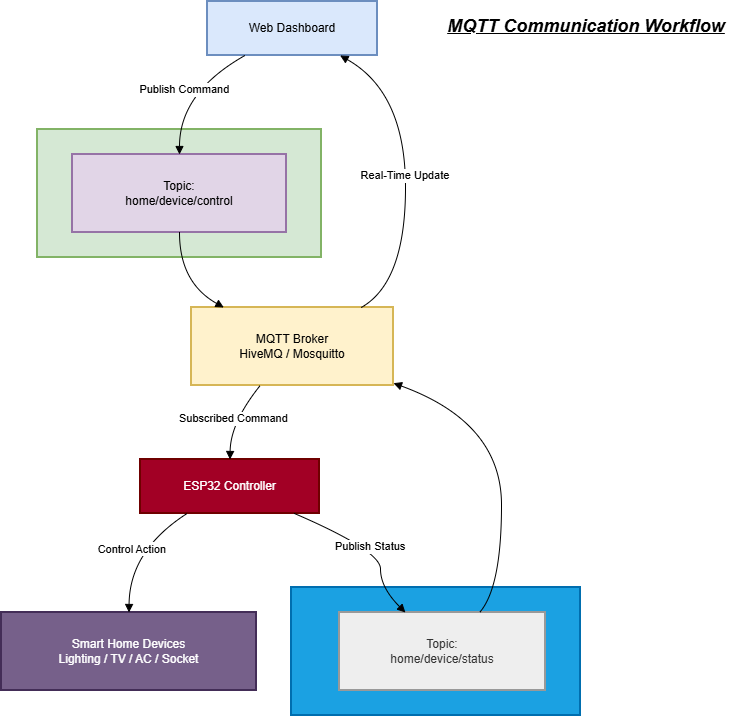

The diagram above was exported from draw.io. Its source (the exported page's mxGraphModel, read from the mxfile embedded in the PNG):
<mxGraphModel dx="958" dy="614" grid="1" gridSize="10" guides="1" tooltips="1" connect="1" arrows="1" fold="1" page="1" pageScale="1" pageWidth="850" pageHeight="1100" math="0" shadow="0">
  <root>
    <mxCell id="0" />
    <mxCell id="1" parent="0" />
    <mxCell id="iieIda1lZBFMytA-I_-o-36" parent="1" style="whiteSpace=wrap;strokeWidth=2;fillColor=#1ba1e2;strokeColor=#006EAF;fontColor=#ffffff;" value="Status Feedback Flow" vertex="1">
      <mxGeometry height="128" width="289" x="310" y="606" as="geometry" />
    </mxCell>
    <mxCell id="iieIda1lZBFMytA-I_-o-37" parent="1" style="whiteSpace=wrap;strokeWidth=2;fillColor=#d5e8d4;strokeColor=#82b366;" value="Control Command Flow" vertex="1">
      <mxGeometry height="128" width="284" x="56" y="148" as="geometry" />
    </mxCell>
    <mxCell id="iieIda1lZBFMytA-I_-o-38" parent="1" style="whiteSpace=wrap;strokeWidth=2;fillColor=#dae8fc;strokeColor=#6c8ebf;" value="Web Dashboard" vertex="1">
      <mxGeometry height="54" width="170" x="226" y="20" as="geometry" />
    </mxCell>
    <mxCell id="iieIda1lZBFMytA-I_-o-39" parent="1" style="whiteSpace=wrap;strokeWidth=2;fillColor=#fff2cc;strokeColor=#d6b656;" value="MQTT Broker&#10;HiveMQ / Mosquitto" vertex="1">
      <mxGeometry height="78" width="202" x="210" y="326" as="geometry" />
    </mxCell>
    <mxCell id="iieIda1lZBFMytA-I_-o-40" parent="1" style="whiteSpace=wrap;strokeWidth=2;fillColor=#a20025;strokeColor=#6F0000;fontColor=#ffffff;" value="ESP32 Controller" vertex="1">
      <mxGeometry height="54" width="179" x="159" y="478" as="geometry" />
    </mxCell>
    <mxCell id="iieIda1lZBFMytA-I_-o-41" parent="1" style="whiteSpace=wrap;strokeWidth=2;fillColor=#e1d5e7;strokeColor=#9673a6;" value="Topic:&#10;home/device/control" vertex="1">
      <mxGeometry height="78" width="214" x="91" y="173" as="geometry" />
    </mxCell>
    <mxCell id="iieIda1lZBFMytA-I_-o-42" parent="1" style="whiteSpace=wrap;strokeWidth=2;fillColor=light-dark(#eeeeee,#1f2020);strokeColor=light-dark(#999999,#cccccc);fontColor=light-dark(#333333,#cccccc);" value="Topic:&#10;home/device/status" vertex="1">
      <mxGeometry height="78" width="206" x="358" y="631" as="geometry" />
    </mxCell>
    <mxCell id="iieIda1lZBFMytA-I_-o-43" parent="1" style="whiteSpace=wrap;strokeWidth=2;fillColor=#76608a;strokeColor=#432D57;fontColor=#ffffff;" value="Smart Home Devices&#10;Lighting / TV / AC / Socket" vertex="1">
      <mxGeometry height="78" width="255" x="20" y="631" as="geometry" />
    </mxCell>
    <mxCell id="iieIda1lZBFMytA-I_-o-44" edge="1" parent="1" source="iieIda1lZBFMytA-I_-o-38" style="curved=1;startArrow=none;endArrow=block;exitX=0.22;exitY=1;entryX=0.5;entryY=0;rounded=0;" target="iieIda1lZBFMytA-I_-o-41" value="Publish Command">
      <mxGeometry relative="1" as="geometry">
        <Array as="points">
          <mxPoint x="198" y="111" />
        </Array>
      </mxGeometry>
    </mxCell>
    <mxCell id="iieIda1lZBFMytA-I_-o-45" edge="1" parent="1" source="iieIda1lZBFMytA-I_-o-41" style="curved=1;startArrow=none;endArrow=block;exitX=0.5;exitY=1;entryX=0.16;entryY=0;rounded=0;" target="iieIda1lZBFMytA-I_-o-39" value="">
      <mxGeometry relative="1" as="geometry">
        <Array as="points">
          <mxPoint x="198" y="301" />
        </Array>
      </mxGeometry>
    </mxCell>
    <mxCell id="iieIda1lZBFMytA-I_-o-46" edge="1" parent="1" source="iieIda1lZBFMytA-I_-o-39" style="curved=1;startArrow=none;endArrow=block;exitX=0.34;exitY=1;entryX=0.5;entryY=0;rounded=0;" target="iieIda1lZBFMytA-I_-o-40" value="Subscribed Command">
      <mxGeometry relative="1" as="geometry">
        <Array as="points">
          <mxPoint x="249" y="441" />
        </Array>
      </mxGeometry>
    </mxCell>
    <mxCell id="iieIda1lZBFMytA-I_-o-47" edge="1" parent="1" source="iieIda1lZBFMytA-I_-o-40" style="curved=1;startArrow=none;endArrow=block;exitX=0.26;exitY=1;entryX=0.5;entryY=0;rounded=0;" target="iieIda1lZBFMytA-I_-o-43" value="Control Action">
      <mxGeometry relative="1" as="geometry">
        <Array as="points">
          <mxPoint x="148" y="569" />
        </Array>
      </mxGeometry>
    </mxCell>
    <mxCell id="iieIda1lZBFMytA-I_-o-48" edge="1" parent="1" source="iieIda1lZBFMytA-I_-o-40" style="curved=1;startArrow=none;endArrow=block;exitX=0.86;exitY=1;entryX=0.32;entryY=0;rounded=0;" target="iieIda1lZBFMytA-I_-o-42" value="Publish Status">
      <mxGeometry relative="1" as="geometry">
        <Array as="points">
          <mxPoint x="399" y="569" />
          <mxPoint x="399" y="606" />
        </Array>
      </mxGeometry>
    </mxCell>
    <mxCell id="iieIda1lZBFMytA-I_-o-49" edge="1" parent="1" source="iieIda1lZBFMytA-I_-o-42" style="curved=1;startArrow=none;endArrow=block;exitX=0.68;exitY=0;entryX=1;entryY=0.97;rounded=0;" target="iieIda1lZBFMytA-I_-o-39" value="">
      <mxGeometry relative="1" as="geometry">
        <Array as="points">
          <mxPoint x="520" y="606" />
          <mxPoint x="520" y="441" />
        </Array>
      </mxGeometry>
    </mxCell>
    <mxCell id="iieIda1lZBFMytA-I_-o-50" edge="1" parent="1" source="iieIda1lZBFMytA-I_-o-39" style="curved=1;startArrow=none;endArrow=block;exitX=0.84;exitY=0;entryX=0.78;entryY=1;rounded=0;" target="iieIda1lZBFMytA-I_-o-38" value="Real-Time Update">
      <mxGeometry relative="1" as="geometry">
        <Array as="points">
          <mxPoint x="424" y="301" />
          <mxPoint x="424" y="111" />
        </Array>
      </mxGeometry>
    </mxCell>
    <mxCell id="iieIda1lZBFMytA-I_-o-51" parent="1" style="text;html=1;whiteSpace=wrap;strokeColor=none;fillColor=none;align=center;verticalAlign=middle;rounded=0;" value="&lt;font style=&quot;font-size: 18px;&quot;&gt;&lt;b&gt;&lt;i&gt;&lt;u&gt;MQTT Communication Workflow&lt;/u&gt;&lt;/i&gt;&lt;/b&gt;&lt;/font&gt;" vertex="1">
      <mxGeometry height="50" width="290" x="460" y="20" as="geometry" />
    </mxCell>
  </root>
</mxGraphModel>